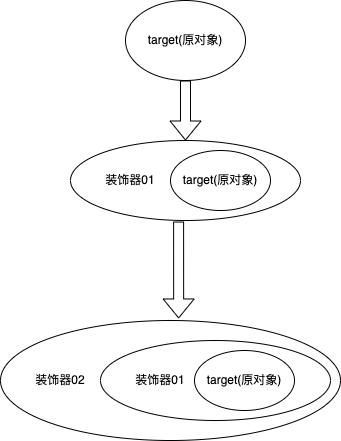

The diagram above was exported from draw.io. Its source (the exported page's mxGraphModel, read from the mxfile embedded in the PNG):
<mxGraphModel dx="1106" dy="892" grid="1" gridSize="10" guides="1" tooltips="1" connect="1" arrows="1" fold="1" page="1" pageScale="1" pageWidth="827" pageHeight="1169" math="0" shadow="0">
  <root>
    <mxCell id="0" />
    <mxCell id="1" parent="0" />
    <mxCell id="OE_sxS44NTj8mfU2XP7e-8" value="&amp;nbsp; &amp;nbsp; &amp;nbsp; &amp;nbsp; &amp;nbsp; 装饰器02" style="ellipse;whiteSpace=wrap;html=1;align=left;" vertex="1" parent="1">
      <mxGeometry x="200" y="430" width="340" height="120" as="geometry" />
    </mxCell>
    <mxCell id="OE_sxS44NTj8mfU2XP7e-2" value="target(原对象)" style="ellipse;whiteSpace=wrap;html=1;" vertex="1" parent="1">
      <mxGeometry x="325" y="110" width="120" height="80" as="geometry" />
    </mxCell>
    <mxCell id="OE_sxS44NTj8mfU2XP7e-3" value="&amp;nbsp; &amp;nbsp; &amp;nbsp; &amp;nbsp; &amp;nbsp; 装饰器01" style="ellipse;whiteSpace=wrap;html=1;align=left;" vertex="1" parent="1">
      <mxGeometry x="270" y="250" width="230" height="80" as="geometry" />
    </mxCell>
    <mxCell id="OE_sxS44NTj8mfU2XP7e-4" value="target(原对象)" style="ellipse;whiteSpace=wrap;html=1;" vertex="1" parent="1">
      <mxGeometry x="370" y="260" width="100" height="60" as="geometry" />
    </mxCell>
    <mxCell id="OE_sxS44NTj8mfU2XP7e-5" value="" style="shape=flexArrow;endArrow=classic;html=1;rounded=0;exitX=0.5;exitY=1;exitDx=0;exitDy=0;entryX=0.5;entryY=0;entryDx=0;entryDy=0;" edge="1" parent="1" source="OE_sxS44NTj8mfU2XP7e-2" target="OE_sxS44NTj8mfU2XP7e-3">
      <mxGeometry width="50" height="50" relative="1" as="geometry">
        <mxPoint x="395" y="220" as="sourcePoint" />
        <mxPoint x="445" y="170" as="targetPoint" />
        <Array as="points" />
      </mxGeometry>
    </mxCell>
    <mxCell id="OE_sxS44NTj8mfU2XP7e-6" value="&amp;nbsp; &amp;nbsp; &amp;nbsp; &amp;nbsp; &amp;nbsp; 装饰器01" style="ellipse;whiteSpace=wrap;html=1;align=left;" vertex="1" parent="1">
      <mxGeometry x="300" y="450" width="230" height="80" as="geometry" />
    </mxCell>
    <mxCell id="OE_sxS44NTj8mfU2XP7e-7" value="target(原对象)" style="ellipse;whiteSpace=wrap;html=1;" vertex="1" parent="1">
      <mxGeometry x="394" y="460" width="100" height="60" as="geometry" />
    </mxCell>
    <mxCell id="OE_sxS44NTj8mfU2XP7e-9" value="" style="shape=flexArrow;endArrow=classic;html=1;rounded=0;exitX=0.47;exitY=1.013;exitDx=0;exitDy=0;exitPerimeter=0;entryX=0.524;entryY=-0.017;entryDx=0;entryDy=0;entryPerimeter=0;" edge="1" parent="1" source="OE_sxS44NTj8mfU2XP7e-3" target="OE_sxS44NTj8mfU2XP7e-8">
      <mxGeometry width="50" height="50" relative="1" as="geometry">
        <mxPoint x="380" y="370" as="sourcePoint" />
        <mxPoint x="430" y="320" as="targetPoint" />
      </mxGeometry>
    </mxCell>
  </root>
</mxGraphModel>